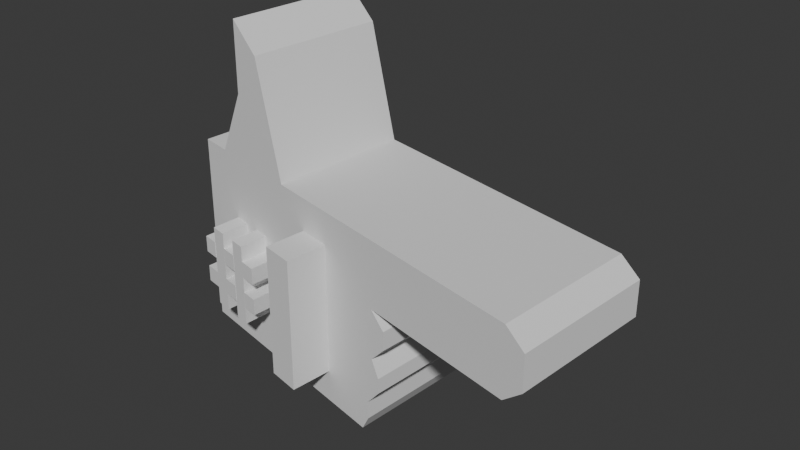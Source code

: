# Source: GoldSign.blend  (saved by Blender 4.0.36; exported with 4.5.12 LTS)
import bpy
from mathutils import Matrix  # noqa: F401  (used for matrix-valued properties, if any)

bpy.ops.wm.read_factory_settings(use_empty=True)
scene = bpy.context.scene
scene.name = 'Scene'

# ---- collections
col_collection = bpy.data.collections.new('Collection'); scene.collection.children.link(col_collection)

# ---- world
world_world = bpy.data.worlds.new('World'); scene.world = world_world
world_world.use_nodes = True; world_world.node_tree.nodes.clear()
_N = world_world.node_tree.nodes; _L = world_world.node_tree.links
n0 = _N.new('ShaderNodeOutputWorld'); n0.name = 'World Output'; n0.location = (300, 300)
n1 = _N.new('ShaderNodeBackground'); n1.name = 'Background'; n1.location = (10, 300)
n1.inputs[0].default_value = (0.05088, 0.05088, 0.05088, 1.0)
_L.new(n1.outputs[0], n0.inputs[0])
n0.is_active_output = True
world_world.color = (0.05088, 0.05088, 0.05088)
world_world.use_sun_shadow = False
world_world.sun_shadow_jitter_overblur = 0.0

# ---- meshes
me_cube_001 = bpy.data.meshes.new('Cube.001')
me_cube_001.from_pydata([(-0.2517, -0.0158, 0.4522), (-0.2318, 0.2589, 0.4522), (0.2955, 0.1431, 0.4522), (0.2755, -0.1316, 0.4522), (-0.003702, -0.07028, 0.4522), (0.01626, 0.2044, 0.4522), (0.1403, 0.1772, 0.4522), (0.1203, -0.09753, 0.4522), (-0.1277, -0.04304, 0.4522), (-0.1078, 0.2317, 0.4522), (-0.2318, 0.2589, 0.3272), (0.2524, 0.1526, 0.3272), (0.2324, -0.1222, 0.3272), (-0.2517, -0.0158, 0.3272), (0.01626, 0.2044, 0.3272), (-0.003702, -0.07028, 0.3272), (0.1203, -0.09753, 0.3272), (0.1403, 0.1772, 0.3272), (-0.1078, 0.2317, 0.3272), (-0.1277, -0.04304, 0.3272), (-0.2517, -0.0158, 0.5772), (-0.2318, 0.2589, 0.5772), (0.2643, 0.1499, 0.5772), (0.2443, -0.1248, 0.5772), (-0.003702, -0.07028, 0.5772), (0.01626, 0.2044, 0.5772), (0.1203, -0.09753, 0.5772), (0.1403, 0.1772, 0.5772), (-0.1078, 0.2317, 0.5772), (-0.1277, -0.04304, 0.5772), (-0.2318, 0.2589, 0.2647), (0.2369, 0.156, 0.2647), (0.2169, -0.1188, 0.2647), (0.01626, 0.2044, 0.2647), (-0.003702, -0.07028, 0.2647), (0.1203, -0.09753, 0.2647), (0.1403, 0.1772, 0.2647), (-0.1078, 0.2317, 0.2647), (-0.1277, -0.04304, 0.2647), (-0.2517, -0.0158, 0.2647), (-0.2517, -0.0158, 0.3897), (-0.2318, 0.2589, 0.3897), (0.2811, 0.1463, 0.3897), (0.2612, -0.1285, 0.3897), (0.01626, 0.2044, 0.3897), (-0.003702, -0.07028, 0.3897), (0.1203, -0.09753, 0.3897), (0.1403, 0.1772, 0.3897), (-0.1078, 0.2317, 0.3897), (-0.1277, -0.04304, 0.3897), (-0.2318, 0.2589, 0.5147), (0.2643, 0.1499, 0.5147), (0.2443, -0.1248, 0.5147), (-0.003702, -0.07028, 0.5147), (0.01626, 0.2044, 0.5147), (0.1203, -0.09753, 0.5147), (0.1403, 0.1772, 0.5147), (-0.1078, 0.2317, 0.5147), (-0.1277, -0.04304, 0.5147), (-0.2517, -0.0158, 0.5147), (-0.2517, -0.0158, 0.6397), (-0.2318, 0.2589, 0.6397), (0.2643, 0.1499, 0.6397), (0.2443, -0.1248, 0.6397), (-0.003702, -0.07028, 0.6397), (0.01626, 0.2044, 0.6397), (0.1203, -0.09753, 0.6397), (0.1403, 0.1772, 0.6397), (-0.1078, 0.2317, 0.7659), (-0.1277, -0.04304, 0.7659), (0.2023, 0.1636, 0.4522), (0.1823, -0.1111, 0.4522), (0.1823, -0.1111, 0.3272), (0.2023, 0.1636, 0.3272), (0.1823, -0.1111, 0.5772), (0.2023, 0.1636, 0.5772), (0.2023, 0.1636, 0.2647), (0.1823, -0.1111, 0.2647), (0.1823, -0.1111, 0.3897), (0.2023, 0.1636, 0.3897), (0.2023, 0.1636, 0.5147), (0.1823, -0.1111, 0.5147), (0.1823, -0.1111, 0.6397), (0.2023, 0.1636, 0.6397), (0.544, -0.1906, 0.6397), (0.05831, -0.08391, 0.4522), (0.5639, 0.08413, 0.6397), (0.07827, 0.1908, 0.4522), (0.07827, 0.1908, 0.3272), (0.05831, -0.08391, 0.3272), (0.07827, 0.1908, 0.5772), (0.05831, -0.08391, 0.5772), (0.05831, -0.08391, 0.2647), (0.07827, 0.1908, 0.2647), (0.07827, 0.1908, 0.3897), (0.05831, -0.08391, 0.3897), (0.05831, -0.08391, 0.5147), (0.07827, 0.1908, 0.5147), (0.07827, 0.1908, 0.6397), (0.05831, -0.08391, 0.6397), (0.544, -0.1906, 0.5147), (-0.04574, 0.2181, 0.4522), (0.5639, 0.08413, 0.5147), (-0.06571, -0.05666, 0.4522), (-0.06571, -0.05666, 0.3272), (-0.04574, 0.2181, 0.3272), (-0.06571, -0.05666, 0.5772), (-0.04574, 0.2181, 0.5772), (-0.04574, 0.2181, 0.2647), (-0.06571, -0.05666, 0.2647), (-0.06571, -0.05666, 0.3897), (-0.04574, 0.2181, 0.3897), (-0.04574, 0.2181, 0.5147), (-0.06571, -0.05666, 0.5147), (-0.06571, -0.05666, 0.6397), (-0.04574, 0.2181, 0.6397), (0.5831, -0.1992, 0.5772), (-0.1897, -0.02942, 0.4522), (0.6031, 0.07552, 0.5772), (-0.1698, 0.2453, 0.4522), (-0.1698, 0.2453, 0.3272), (-0.1897, -0.02942, 0.3272), (-0.1698, 0.2453, 0.5772), (-0.1897, -0.02942, 0.5772), (-0.1897, -0.02942, 0.2647), (-0.1698, 0.2453, 0.2647), (-0.1698, 0.2453, 0.3897), (-0.1897, -0.02942, 0.3897), (-0.1897, -0.02942, 0.5147), (-0.1698, 0.2453, 0.5147), (-0.1698, 0.2453, 0.6397), (-0.1897, -0.02942, 0.6397), (0.6031, 0.07552, 0.6126), (0.5831, -0.1992, 0.6126), (0.6031, 0.07552, 0.5479), (0.5831, -0.1992, 0.5479), (0.2755, -0.1316, 0.4876), (0.2955, 0.1431, 0.4876), (0.2643, 0.1499, 0.4196), (0.2443, -0.1248, 0.4196), (0.2612, -0.1285, 0.3608), (0.2811, 0.1463, 0.3608), (0.2324, -0.1222, 0.2934), (0.2524, 0.1526, 0.2934), (-0.003702, -0.07028, 0.6399), (0.01626, 0.2044, 0.6399), (-0.1078, 0.2317, 0.8995), (-0.1277, -0.04304, 0.8995), (-0.06571, -0.05666, 0.8509), (-0.04574, 0.2181, 0.8509), (-0.1277, -0.04304, 0.6397), (-0.1078, 0.2317, 0.6397), (0.1124, -0.177, 0.4522), (0.1124, -0.177, 0.3272), (0.1124, -0.177, 0.5772), (0.1124, -0.177, 0.3897), (0.1124, -0.177, 0.5147), (0.05036, -0.1634, 0.4522), (0.05036, -0.1634, 0.3272), (0.05036, -0.1634, 0.5772), (0.05036, -0.1634, 0.3897), (0.05036, -0.1634, 0.5147), (-0.1584, -0.0363, 0.5147), (-0.1584, -0.0363, 0.3272), (-0.1584, -0.0363, 0.4522), (-0.1584, -0.0363, 0.3897), (-0.1584, -0.0363, 0.5772), (-0.1584, -0.0363, 0.3559), (-0.1277, -0.04304, 0.3559), (-0.003702, -0.07028, 0.3559), (-0.06571, -0.05666, 0.3559), (-0.1897, -0.02942, 0.3559), (-0.09526, -0.05017, 0.3272), (-0.09526, -0.05017, 0.4522), (-0.09526, -0.05017, 0.3559), (-0.09526, -0.05017, 0.5147), (-0.09526, -0.05017, 0.3897), (-0.09526, -0.05017, 0.5772), (-0.03422, -0.06358, 0.4522), (-0.03422, -0.06358, 0.5147), (-0.03422, -0.06358, 0.5772), (-0.03422, -0.06358, 0.3559), (-0.03422, -0.06358, 0.3272), (-0.03422, -0.06358, 0.3897), (-0.09526, -0.05017, 0.4213), (-0.1277, -0.04304, 0.4213), (-0.003702, -0.07028, 0.4213), (-0.06571, -0.05666, 0.4213), (-0.1584, -0.0363, 0.4213), (-0.03422, -0.06358, 0.4213), (-0.1897, -0.02942, 0.4213), (-0.003702, -0.07028, 0.4842), (-0.1897, -0.02942, 0.4842), (-0.1277, -0.04304, 0.4842), (-0.06571, -0.05666, 0.4842), (-0.1584, -0.0363, 0.4842), (-0.09526, -0.05017, 0.4842), (-0.03422, -0.06358, 0.4842), (-0.1318, -0.09974, 0.4522), (-0.1318, -0.09974, 0.3897), (-0.1318, -0.09974, 0.5147), (-0.1625, -0.09299, 0.5147), (-0.1625, -0.09299, 0.4522), (-0.1625, -0.09299, 0.3897), (-0.1625, -0.09299, 0.3559), (-0.1318, -0.09974, 0.3559), (-0.1318, -0.09974, 0.4213), (-0.1625, -0.09299, 0.4213), (-0.1318, -0.09974, 0.4842), (-0.1625, -0.09299, 0.4842), (-0.0698, -0.113, 0.4522), (-0.0698, -0.113, 0.3897), (-0.0698, -0.113, 0.5147), (-0.0698, -0.113, 0.3559), (-0.09936, -0.1065, 0.4522), (-0.09936, -0.1065, 0.3559), (-0.09936, -0.1065, 0.5147), (-0.09936, -0.1065, 0.3897), (-0.09936, -0.1065, 0.4213), (-0.0698, -0.113, 0.4213), (-0.0698, -0.113, 0.4842), (-0.09936, -0.1065, 0.4842), (-0.1939, -0.08686, 0.4522), (-0.1626, -0.09374, 0.4522), (-0.1939, -0.08686, 0.4842), (-0.1626, -0.09374, 0.4842), (-0.1938, -0.08609, 0.3897), (-0.1625, -0.09297, 0.3897), (-0.1625, -0.09297, 0.4213), (-0.1938, -0.08609, 0.4213), (-0.1318, -0.09967, 0.4522), (-0.09938, -0.1068, 0.4522), (-0.1318, -0.09967, 0.4842), (-0.09938, -0.1068, 0.4842), (-0.1318, -0.09984, 0.3897), (-0.09939, -0.107, 0.3897), (-0.09939, -0.107, 0.4213), (-0.1318, -0.09984, 0.4213), (-0.06981, -0.1131, 0.4522), (-0.03832, -0.12, 0.4522), (-0.06981, -0.1131, 0.4842), (-0.03832, -0.12, 0.4842), (-0.06979, -0.1129, 0.3897), (-0.03831, -0.1198, 0.3897), (-0.06979, -0.1129, 0.4213), (-0.03831, -0.1198, 0.4213)], [], [(127, 190, 117, 0, 40), (42, 138, 139, 43), (79, 70, 2, 138, 42), (40, 0, 1, 41), (111, 101, 5, 44), (95, 85, 4, 186, 45), (78, 71, 7, 46), (94, 87, 6, 47), (99, 66, 67, 98), (63, 23, 116, 133, 84), (126, 119, 9, 48), (175, 196, 221, 216), (109, 104, 172, 19, 38), (125, 120, 18, 37), (93, 88, 17, 36), (77, 72, 16, 35), (92, 89, 15, 34), (108, 105, 14, 33), (39, 13, 10, 30), (76, 73, 11, 143, 31), (31, 143, 142, 32), (124, 121, 13, 39), (113, 106, 177, 175), (129, 122, 28, 57), (97, 90, 27, 56), (81, 74, 26, 55), (112, 107, 25, 54), (96, 91, 24, 53), (128, 123, 20, 59), (51, 22, 118, 134, 102), (80, 75, 22, 51), (59, 20, 21, 50), (102, 134, 135, 100), (104, 170, 174, 172), (120, 126, 48, 18), (88, 94, 47, 17), (72, 78, 46, 16), (89, 95, 45, 169, 15), (105, 111, 44, 14), (13, 40, 41, 10), (73, 79, 42, 141, 11), (11, 141, 140, 12), (121, 171, 127, 40, 13), (0, 59, 50, 1), (70, 80, 51, 137, 2), (2, 137, 136, 3), (117, 192, 128, 59, 0), (85, 96, 53, 191, 4), (101, 112, 54, 5), (71, 81, 55, 7), (87, 97, 56, 6), (119, 129, 57, 9), (176, 174, 215, 217), (106, 114, 150, 29, 177), (122, 130, 151, 28), (90, 98, 67, 27), (74, 82, 66, 26), (107, 115, 65, 25), (91, 99, 64, 24), (123, 131, 60, 20), (52, 51, 102, 100), (75, 83, 62, 22), (20, 60, 61, 21), (27, 67, 83, 75), (23, 63, 82, 74), (3, 136, 52, 81, 71), (6, 56, 80, 70), (17, 47, 79, 73), (12, 140, 43, 78, 72), (22, 62, 86, 132, 118), (23, 52, 100, 135, 116), (56, 27, 75, 80), (52, 23, 74, 81), (36, 17, 73, 76), (32, 142, 12, 72, 77), (43, 139, 3, 71, 78), (47, 6, 70, 79), (26, 66, 99, 91), (25, 65, 98, 90), (5, 54, 97, 87), (55, 26, 154, 156), (26, 91, 159, 154), (14, 44, 94, 88), (95, 89, 158, 160), (54, 25, 90, 97), (35, 16, 89, 92), (33, 14, 88, 93), (44, 5, 87, 94), (7, 55, 156, 152), (28, 151, 115, 107), (24, 64, 114, 106, 180), (4, 191, 197, 178), (9, 57, 112, 101), (18, 48, 111, 105), (15, 169, 181, 182), (118, 132, 133, 116), (57, 28, 107, 112), (53, 24, 180, 179), (37, 18, 105, 108), (34, 15, 182, 104, 109), (45, 186, 189, 183), (62, 63, 84, 86), (48, 9, 101, 111), (29, 150, 131, 123, 166), (21, 61, 130, 122), (1, 50, 129, 119), (195, 164, 202, 209), (19, 168, 167, 163), (10, 41, 126, 120), (36, 76, 31, 32, 77, 35, 92, 34, 109, 38, 124, 39, 30, 125, 37, 108, 33, 93), (58, 29, 166, 162), (50, 21, 122, 129), (38, 19, 163, 121, 124), (30, 10, 120, 125), (41, 1, 119, 126), (188, 165, 203, 207), (133, 132, 86, 84), (135, 134, 118, 116), (136, 137, 51, 52), (139, 138, 2, 3), (140, 141, 42, 43), (142, 143, 11, 12), (131, 130, 61, 60), (69, 68, 130, 131), (64, 65, 145, 144), (114, 64, 144, 148), (98, 65, 64, 99), (67, 66, 82, 83), (83, 82, 63, 62), (148, 149, 146, 147), (144, 145, 149, 148), (65, 115, 149, 145), (68, 69, 147, 146), (115, 68, 146, 149), (69, 114, 148, 147), (150, 114, 69), (131, 150, 69), (151, 130, 68), (115, 151, 68), (152, 156, 161, 157), (153, 155, 160, 158), (156, 154, 159, 161), (155, 152, 157, 160), (16, 46, 155, 153), (89, 16, 153, 158), (85, 95, 160, 157), (96, 85, 157, 161), (46, 7, 152, 155), (91, 96, 161, 159), (192, 117, 222, 224), (162, 166, 123, 128), (163, 167, 171, 121), (165, 188, 228, 227), (193, 58, 200, 208), (170, 181, 183, 110), (168, 174, 176, 49), (171, 167, 165, 127), (49, 176, 235, 234), (8, 173, 231, 230), (175, 177, 29, 58), (172, 174, 168, 19), (113, 175, 216, 212), (110, 183, 243, 242), (179, 180, 106, 113), (183, 181, 169, 45), (182, 181, 170, 104), (197, 194, 240, 241), (173, 184, 218, 214), (189, 186, 4, 178), (185, 184, 173, 8), (167, 168, 205, 204), (187, 189, 178, 103), (190, 188, 164, 117), (192, 195, 162, 128), (185, 8, 198, 206), (196, 173, 214, 221), (194, 197, 179, 113), (193, 196, 175, 58), (197, 191, 53, 179), (198, 208, 209, 202), (199, 206, 207, 203), (204, 205, 199, 203), (207, 206, 198, 202), (209, 208, 200, 201), (165, 167, 204, 203), (8, 193, 208, 198), (162, 195, 209, 201), (164, 188, 207, 202), (168, 49, 199, 205), (49, 185, 206, 199), (58, 162, 201, 200), (211, 219, 218, 217), (210, 220, 221, 214), (217, 215, 213, 211), (218, 219, 210, 214), (221, 220, 212, 216), (194, 113, 212, 220), (110, 187, 219, 211), (170, 110, 211, 213), (103, 194, 220, 210), (187, 103, 210, 219), (174, 170, 213, 215), (184, 176, 217, 218), (223, 225, 224, 222), (164, 195, 225, 223), (195, 192, 224, 225), (117, 164, 223, 222), (227, 228, 229, 226), (188, 190, 229, 228), (190, 127, 226, 229), (127, 165, 227, 226), (231, 233, 232, 230), (196, 193, 232, 233), (193, 8, 230, 232), (173, 196, 233, 231), (235, 236, 237, 234), (176, 184, 236, 235), (184, 185, 237, 236), (185, 49, 234, 237), (239, 241, 240, 238), (178, 197, 241, 239), (194, 103, 238, 240), (103, 178, 239, 238), (243, 245, 244, 242), (187, 110, 242, 244), (183, 189, 245, 243), (189, 187, 244, 245)])
_uv = me_cube_001.uv_layers.new(name='UVMap')
_uv.uv.foreach_set('vector', [0.4688, 0.9688, 0.4845, 0.9688, 0.5, 0.9688, 0.5, 1.0, 0.4688, 1.0, 0.4688, 0.5, 0.4837, 0.5, 0.4837, 0.75, 0.4688, 0.75, 0.4688, 0.4688, 0.5, 0.4688, 0.5, 0.5, 0.4837, 0.5, 0.4688, 0.5, 0.4688, 0.0, 0.5, 0.0, 0.5, 0.25, 0.4688, 0.25, 0.4688, 0.3438, 0.5, 0.3438, 0.5, 0.375, 0.4688, 0.375, 0.4688, 0.8438, 0.5, 0.8438, 0.5, 0.875, 0.4845, 0.875, 0.4688, 0.875, 0.4688, 0.7812, 0.5, 0.7812, 0.5, 0.8125, 0.4688, 0.8125, 0.4688, 0.4062, 0.5, 0.4062, 0.5, 0.4375, 0.4688, 0.4375, 0.5938, 0.8438, 0.5938, 0.8125, 0.5938, 0.4375, 0.5938, 0.4062, 0.5938, 0.75, 0.5625, 0.75, 0.5625, 0.75, 0.5802, 0.75, 0.5938, 0.75, 0.4688, 0.2812, 0.5, 0.2812, 0.5, 0.3125, 0.4688, 0.3125, 0.5312, 0.9211, 0.516, 0.9211, 0.516, 0.9211, 0.5312, 0.9211, 0.4062, 0.9062, 0.4375, 0.9062, 0.4375, 0.9211, 0.4375, 0.9375, 0.4062, 0.9375, 0.4062, 0.2812, 0.4375, 0.2812, 0.4375, 0.3125, 0.4062, 0.3125, 0.4062, 0.4062, 0.4375, 0.4062, 0.4375, 0.4375, 0.4062, 0.4375, 0.4062, 0.7812, 0.4375, 0.7812, 0.4375, 0.8125, 0.4062, 0.8125, 0.4062, 0.8438, 0.4375, 0.8438, 0.4375, 0.875, 0.4062, 0.875, 0.4062, 0.3438, 0.4375, 0.3438, 0.4375, 0.375, 0.4062, 0.375, 0.4062, 0.0, 0.4375, 0.0, 0.4375, 0.25, 0.4062, 0.25, 0.4062, 0.4688, 0.4375, 0.4688, 0.4375, 0.5, 0.4206, 0.5, 0.4062, 0.5, 0.4062, 0.5, 0.4206, 0.5, 0.4206, 0.75, 0.4062, 0.75, 0.4062, 0.9688, 0.4375, 0.9688, 0.4375, 1.0, 0.4062, 1.0, 0.5312, 0.9062, 0.5625, 0.9062, 0.5625, 0.9211, 0.5312, 0.9211, 0.5312, 0.2812, 0.5625, 0.2812, 0.5625, 0.3125, 0.5312, 0.3125, 0.5312, 0.4062, 0.5625, 0.4062, 0.5625, 0.4375, 0.5312, 0.4375, 0.5312, 0.7812, 0.5625, 0.7812, 0.5625, 0.8125, 0.5312, 0.8125, 0.5312, 0.3438, 0.5625, 0.3438, 0.5625, 0.375, 0.5312, 0.375, 0.5312, 0.8438, 0.5625, 0.8438, 0.5625, 0.875, 0.5312, 0.875, 0.5312, 0.9688, 0.5625, 0.9688, 0.5625, 1.0, 0.5312, 1.0, 0.5312, 0.5, 0.5625, 0.5, 0.5625, 0.5, 0.5479, 0.5, 0.5312, 0.5, 0.5312, 0.4688, 0.5625, 0.4688, 0.5625, 0.5, 0.5312, 0.5, 0.5312, 0.0, 0.5625, 0.0, 0.5625, 0.25, 0.5312, 0.25, 0.5312, 0.5, 0.5479, 0.5, 0.5479, 0.75, 0.5312, 0.75, 0.4375, 0.9062, 0.4519, 0.9062, 0.4519, 0.9211, 0.4375, 0.9211, 0.4375, 0.2812, 0.4688, 0.2812, 0.4688, 0.3125, 0.4375, 0.3125, 0.4375, 0.4062, 0.4688, 0.4062, 0.4688, 0.4375, 0.4375, 0.4375, 0.4375, 0.7812, 0.4688, 0.7812, 0.4688, 0.8125, 0.4375, 0.8125, 0.4375, 0.8438, 0.4688, 0.8438, 0.4688, 0.875, 0.4519, 0.875, 0.4375, 0.875, 0.4375, 0.3438, 0.4688, 0.3438, 0.4688, 0.375, 0.4375, 0.375, 0.4375, 0.0, 0.4688, 0.0, 0.4688, 0.25, 0.4375, 0.25, 0.4375, 0.4688, 0.4688, 0.4688, 0.4688, 0.5, 0.4543, 0.5, 0.4375, 0.5, 0.4375, 0.5, 0.4543, 0.5, 0.4543, 0.75, 0.4375, 0.75, 0.4375, 0.9688, 0.4519, 0.9688, 0.4688, 0.9688, 0.4688, 1.0, 0.4375, 1.0, 0.5, 0.0, 0.5312, 0.0, 0.5312, 0.25, 0.5, 0.25, 0.5, 0.4688, 0.5312, 0.4688, 0.5312, 0.5, 0.5177, 0.5, 0.5, 0.5, 0.5, 0.5, 0.5177, 0.5, 0.5177, 0.75, 0.5, 0.75, 0.5, 0.9688, 0.516, 0.9688, 0.5312, 0.9688, 0.5312, 1.0, 0.5, 1.0, 0.5, 0.8438, 0.5312, 0.8438, 0.5312, 0.875, 0.516, 0.875, 0.5, 0.875, 0.5, 0.3438, 0.5312, 0.3438, 0.5312, 0.375, 0.5, 0.375, 0.5, 0.7812, 0.5312, 0.7812, 0.5312, 0.8125, 0.5, 0.8125, 0.5, 0.4062, 0.5312, 0.4062, 0.5312, 0.4375, 0.5, 0.4375, 0.5, 0.2812, 0.5312, 0.2812, 0.5312, 0.3125, 0.5, 0.3125, 0.4688, 0.9211, 0.4519, 0.9211, 0.4519, 0.9211, 0.4688, 0.9211, 0.5625, 0.9062, 0.5938, 0.9062, 0.5728, 0.9375, 0.5625, 0.9375, 0.5625, 0.9211, 0.5625, 0.2812, 0.5938, 0.2812, 0.5728, 0.3125, 0.5625, 0.3125, 0.5625, 0.4062, 0.5938, 0.4062, 0.5938, 0.4375, 0.5625, 0.4375, 0.5625, 0.7812, 0.5938, 0.7812, 0.5938, 0.8125, 0.5625, 0.8125, 0.5625, 0.3438, 0.5938, 0.3438, 0.5938, 0.375, 0.5625, 0.375, 0.5625, 0.8438, 0.5938, 0.8438, 0.5938, 0.875, 0.5625, 0.875, 0.5625, 0.9688, 0.5938, 0.9688, 0.5938, 1.0, 0.5625, 1.0, 0.5312, 0.75, 0.5312, 0.5, 0.5312, 0.5, 0.5312, 0.75, 0.5625, 0.4688, 0.5938, 0.4688, 0.5938, 0.5, 0.5625, 0.5, 0.5625, 0.0, 0.5938, 0.0, 0.5938, 0.25, 0.5625, 0.25, 0.5625, 0.4375, 0.5938, 0.4375, 0.5938, 0.4688, 0.5625, 0.4688, 0.5625, 0.75, 0.5938, 0.75, 0.5938, 0.7812, 0.5625, 0.7812, 0.5, 0.75, 0.5177, 0.75, 0.5312, 0.75, 0.5312, 0.7812, 0.5, 0.7812, 0.5, 0.4375, 0.5312, 0.4375, 0.5312, 0.4688, 0.5, 0.4688, 0.4375, 0.4375, 0.4688, 0.4375, 0.4688, 0.4688, 0.4375, 0.4688, 0.4375, 0.75, 0.4543, 0.75, 0.4688, 0.75, 0.4688, 0.7812, 0.4375, 0.7812, 0.5625, 0.5, 0.5938, 0.5, 0.5938, 0.5, 0.5802, 0.5, 0.5625, 0.5, 0.5625, 0.75, 0.5312, 0.75, 0.5312, 0.75, 0.5479, 0.75, 0.5625, 0.75, 0.5312, 0.4375, 0.5625, 0.4375, 0.5625, 0.4688, 0.5312, 0.4688, 0.5312, 0.75, 0.5625, 0.75, 0.5625, 0.7812, 0.5312, 0.7812, 0.4062, 0.4375, 0.4375, 0.4375, 0.4375, 0.4688, 0.4062, 0.4688, 0.4062, 0.75, 0.4206, 0.75, 0.4375, 0.75, 0.4375, 0.7812, 0.4062, 0.7812, 0.4688, 0.75, 0.4837, 0.75, 0.5, 0.75, 0.5, 0.7812, 0.4688, 0.7812, 0.4688, 0.4375, 0.5, 0.4375, 0.5, 0.4688, 0.4688, 0.4688, 0.5625, 0.8125, 0.5938, 0.8125, 0.5938, 0.8438, 0.5625, 0.8438, 0.5625, 0.375, 0.5938, 0.375, 0.5938, 0.4062, 0.5625, 0.4062, 0.5, 0.375, 0.5312, 0.375, 0.5312, 0.4062, 0.5, 0.4062, 0.5312, 0.8125, 0.5625, 0.8125, 0.5625, 0.8125, 0.5312, 0.8125, 0.5625, 0.8125, 0.5625, 0.8438, 0.5625, 0.8438, 0.5625, 0.8125, 0.4375, 0.375, 0.4688, 0.375, 0.4688, 0.4062, 0.4375, 0.4062, 0.4688, 0.8438, 0.4375, 0.8438, 0.4375, 0.8438, 0.4688, 0.8438, 0.5312, 0.375, 0.5625, 0.375, 0.5625, 0.4062, 0.5312, 0.4062, 0.4062, 0.8125, 0.4375, 0.8125, 0.4375, 0.8438, 0.4062, 0.8438, 0.4062, 0.375, 0.4375, 0.375, 0.4375, 0.4062, 0.4062, 0.4062, 0.4688, 0.375, 0.5, 0.375, 0.5, 0.4062, 0.4688, 0.4062, 0.5, 0.8125, 0.5312, 0.8125, 0.5312, 0.8125, 0.5, 0.8125, 0.5625, 0.3125, 0.5728, 0.3125, 0.5938, 0.3438, 0.5625, 0.3438, 0.5625, 0.875, 0.5938, 0.875, 0.5938, 0.9062, 0.5625, 0.9062, 0.5625, 0.8904, 0.5, 0.875, 0.516, 0.875, 0.516, 0.8904, 0.5, 0.8904, 0.5, 0.3125, 0.5312, 0.3125, 0.5312, 0.3438, 0.5, 0.3438, 0.4375, 0.3125, 0.4688, 0.3125, 0.4688, 0.3438, 0.4375, 0.3438, 0.4375, 0.875, 0.4519, 0.875, 0.4519, 0.8904, 0.4375, 0.8904, 0.5625, 0.5, 0.5802, 0.5, 0.5802, 0.75, 0.5625, 0.75, 0.5312, 0.3125, 0.5625, 0.3125, 0.5625, 0.3438, 0.5312, 0.3438, 0.5312, 0.875, 0.5625, 0.875, 0.5625, 0.8904, 0.5312, 0.8904, 0.4062, 0.3125, 0.4375, 0.3125, 0.4375, 0.3438, 0.4062, 0.3438, 0.4062, 0.875, 0.4375, 0.875, 0.4375, 0.8904, 0.4375, 0.9062, 0.4062, 0.9062, 0.4688, 0.875, 0.4845, 0.875, 0.4845, 0.8904, 0.4688, 0.8904, 0.5938, 0.5, 0.5938, 0.75, 0.5938, 0.75, 0.5938, 0.5, 0.4688, 0.3125, 0.5, 0.3125, 0.5, 0.3438, 0.4688, 0.3438, 0.5625, 0.9375, 0.5728, 0.9375, 0.5938, 0.9688, 0.5625, 0.9688, 0.5625, 0.953, 0.5625, 0.25, 0.5938, 0.25, 0.5938, 0.2812, 0.5625, 0.2812, 0.5, 0.25, 0.5312, 0.25, 0.5312, 0.2812, 0.5, 0.2812, 0.516, 0.953, 0.5, 0.953, 0.5, 0.953, 0.516, 0.953, 0.4375, 0.9375, 0.4519, 0.9375, 0.4518, 0.953, 0.4375, 0.953, 0.4375, 0.25, 0.4688, 0.25, 0.4688, 0.2812, 0.4375, 0.2812, 0.4062, 0.4375, 0.4062, 0.4688, 0.4062, 0.5, 0.4062, 0.75, 0.4062, 0.7812, 0.4062, 0.8125, 0.4062, 0.8438, 0.4062, 0.875, 0.4062, 0.9062, 0.4062, 0.9375, 0.4062, 0.9688, 0.4062, 0.0, 0.4062, 0.25, 0.4062, 0.2812, 0.4062, 0.3125, 0.4062, 0.3438, 0.4062, 0.375, 0.4062, 0.4062, 0.5312, 0.9375, 0.5625, 0.9375, 0.5625, 0.953, 0.5312, 0.953, 0.5312, 0.25, 0.5625, 0.25, 0.5625, 0.2812, 0.5312, 0.2812, 0.4062, 0.9375, 0.4375, 0.9375, 0.4375, 0.953, 0.4375, 0.9688, 0.4062, 0.9688, 0.4062, 0.25, 0.4375, 0.25, 0.4375, 0.2812, 0.4062, 0.2812, 0.4688, 0.25, 0.5, 0.25, 0.5, 0.2812, 0.4688, 0.2812, 0.4845, 0.953, 0.4688, 0.953, 0.4688, 0.953, 0.4845, 0.953, 0.5802, 0.75, 0.5802, 0.5, 0.5938, 0.5, 0.5938, 0.75, 0.5479, 0.75, 0.5479, 0.5, 0.5625, 0.5, 0.5625, 0.75, 0.5177, 0.75, 0.5177, 0.5, 0.5312, 0.5, 0.5312, 0.75, 0.4837, 0.75, 0.4837, 0.5, 0.5, 0.5, 0.5, 0.75, 0.4543, 0.75, 0.4543, 0.5, 0.4688, 0.5, 0.4688, 0.75, 0.4206, 0.75, 0.4206, 0.5, 0.4375, 0.5, 0.4375, 0.75, 0.5938, 0.9688, 0.5938, 0.2812, 0.5938, 0.25, 0.5938, 1.0, 0.5938, 0.9375, 0.5938, 0.3125, 0.5938, 0.2812, 0.5938, 0.9688, 0.5938, 0.875, 0.5938, 0.375, 0.5938, 0.375, 0.5938, 0.875, 0.5938, 0.9062, 0.5938, 0.875, 0.5938, 0.875, 0.5938, 0.9062, 0.5938, 0.4062, 0.5938, 0.375, 0.5938, 0.875, 0.5938, 0.8438, 0.5938, 0.4375, 0.5938, 0.8125, 0.5938, 0.7812, 0.5938, 0.4688, 0.5938, 0.4688, 0.5938, 0.7812, 0.5938, 0.75, 0.5938, 0.5, 0.5938, 0.9062, 0.5938, 0.3438, 0.5938, 0.3125, 0.5938, 0.9375, 0.5938, 0.875, 0.5938, 0.375, 0.5938, 0.3438, 0.5938, 0.9062, 0.5938, 0.375, 0.5938, 0.3438, 0.5938, 0.3438, 0.5938, 0.375, 0.5938, 0.3125, 0.5938, 0.9375, 0.5938, 0.9375, 0.5938, 0.3125, 0.5938, 0.3438, 0.5938, 0.3125, 0.5938, 0.3125, 0.5938, 0.3438, 0.5938, 0.9375, 0.5938, 0.9062, 0.5938, 0.9062, 0.5938, 0.9375, 0.5728, 0.9375, 0.5938, 0.9062, 0.5938, 0.9375, 0.5938, 0.9688, 0.5728, 0.9375, 0.5938, 0.9375, 0.5728, 0.3125, 0.5938, 0.2812, 0.5938, 0.3125, 0.5938, 0.3438, 0.5728, 0.3125, 0.5938, 0.3125, 0.5, 0.8125, 0.5312, 0.8125, 0.5312, 0.8438, 0.5, 0.8438, 0.4375, 0.8125, 0.4688, 0.8125, 0.4688, 0.8438, 0.4375, 0.8438, 0.5312, 0.8125, 0.5625, 0.8125, 0.5625, 0.8438, 0.5312, 0.8438, 0.4688, 0.8125, 0.5, 0.8125, 0.5, 0.8438, 0.4688, 0.8438, 0.4375, 0.8125, 0.4688, 0.8125, 0.4688, 0.8125, 0.4375, 0.8125, 0.4375, 0.8438, 0.4375, 0.8125, 0.4375, 0.8125, 0.4375, 0.8438, 0.5, 0.8438, 0.4688, 0.8438, 0.4688, 0.8438, 0.5, 0.8438, 0.5312, 0.8438, 0.5, 0.8438, 0.5, 0.8438, 0.5312, 0.8438, 0.4688, 0.8125, 0.5, 0.8125, 0.5, 0.8125, 0.4688, 0.8125, 0.5625, 0.8438, 0.5312, 0.8438, 0.5312, 0.8438, 0.5625, 0.8438, 0.516, 0.9688, 0.5, 0.9688, 0.5, 0.9688, 0.516, 0.9688, 0.5312, 0.953, 0.5625, 0.953, 0.5625, 0.9688, 0.5312, 0.9688, 0.4375, 0.953, 0.4518, 0.953, 0.4519, 0.9688, 0.4375, 0.9688, 0.4688, 0.953, 0.4845, 0.953, 0.4845, 0.953, 0.4688, 0.953, 0.516, 0.9375, 0.5312, 0.9375, 0.5312, 0.9375, 0.516, 0.9375, 0.4519, 0.9062, 0.4519, 0.8904, 0.4688, 0.8904, 0.4688, 0.9062, 0.4519, 0.9375, 0.4519, 0.9211, 0.4688, 0.9211, 0.4688, 0.9375, 0.4519, 0.9688, 0.4518, 0.953, 0.4688, 0.953, 0.4688, 0.9688, 0.4688, 0.9375, 0.4688, 0.9211, 0.4688, 0.9211, 0.4688, 0.9375, 0.5, 0.9375, 0.5, 0.9211, 0.5, 0.9211, 0.5, 0.9375, 0.5312, 0.9211, 0.5625, 0.9211, 0.5625, 0.9375, 0.5312, 0.9375, 0.4375, 0.9211, 0.4519, 0.9211, 0.4519, 0.9375, 0.4375, 0.9375, 0.5312, 0.9062, 0.5312, 0.9211, 0.5312, 0.9211, 0.5312, 0.9062, 0.4688, 0.9062, 0.4688, 0.8904, 0.4688, 0.8904, 0.4688, 0.9062, 0.5312, 0.8904, 0.5625, 0.8904, 0.5625, 0.9062, 0.5312, 0.9062, 0.4688, 0.8904, 0.4519, 0.8904, 0.4519, 0.875, 0.4688, 0.875, 0.4375, 0.8904, 0.4519, 0.8904, 0.4519, 0.9062, 0.4375, 0.9062, 0.516, 0.8904, 0.516, 0.9062, 0.516, 0.9062, 0.516, 0.8904, 0.5, 0.9211, 0.4845, 0.9211, 0.4845, 0.9211, 0.5, 0.9211, 0.4845, 0.8904, 0.4845, 0.875, 0.5, 0.875, 0.5, 0.8904, 0.4845, 0.9375, 0.4845, 0.9211, 0.5, 0.9211, 0.5, 0.9375, 0.4518, 0.953, 0.4519, 0.9375, 0.4519, 0.9375, 0.4518, 0.953, 0.4845, 0.9062, 0.4845, 0.8904, 0.5, 0.8904, 0.5, 0.9062, 0.4845, 0.9688, 0.4845, 0.953, 0.5, 0.953, 0.5, 0.9688, 0.516, 0.9688, 0.516, 0.953, 0.5312, 0.953, 0.5312, 0.9688, 0.4845, 0.9375, 0.5, 0.9375, 0.5, 0.9375, 0.4845, 0.9375, 0.516, 0.9211, 0.5, 0.9211, 0.5, 0.9211, 0.516, 0.9211, 0.516, 0.9062, 0.516, 0.8904, 0.5312, 0.8904, 0.5312, 0.9062, 0.516, 0.9375, 0.516, 0.9211, 0.5312, 0.9211, 0.5312, 0.9375, 0.516, 0.8904, 0.516, 0.875, 0.5312, 0.875, 0.5312, 0.8904, 0.5, 0.9375, 0.516, 0.9375, 0.516, 0.953, 0.5, 0.953, 0.4688, 0.9375, 0.4845, 0.9375, 0.4845, 0.953, 0.4688, 0.953, 0.4518, 0.953, 0.4519, 0.9375, 0.4688, 0.9375, 0.4688, 0.953, 0.4845, 0.953, 0.4845, 0.9375, 0.5, 0.9375, 0.5, 0.953, 0.516, 0.953, 0.516, 0.9375, 0.5312, 0.9375, 0.5312, 0.953, 0.4688, 0.953, 0.4518, 0.953, 0.4518, 0.953, 0.4688, 0.953, 0.5, 0.9375, 0.516, 0.9375, 0.516, 0.9375, 0.5, 0.9375, 0.5312, 0.953, 0.516, 0.953, 0.516, 0.953, 0.5312, 0.953, 0.5, 0.953, 0.4845, 0.953, 0.4845, 0.953, 0.5, 0.953, 0.4519, 0.9375, 0.4688, 0.9375, 0.4688, 0.9375, 0.4519, 0.9375, 0.4688, 0.9375, 0.4845, 0.9375, 0.4845, 0.9375, 0.4688, 0.9375, 0.5312, 0.9375, 0.5312, 0.953, 0.5312, 0.953, 0.5312, 0.9375, 0.4688, 0.9062, 0.4845, 0.9062, 0.4845, 0.9211, 0.4688, 0.9211, 0.5, 0.9062, 0.516, 0.9062, 0.516, 0.9211, 0.5, 0.9211, 0.4688, 0.9211, 0.4519, 0.9211, 0.4519, 0.9062, 0.4688, 0.9062, 0.4845, 0.9211, 0.4845, 0.9062, 0.5, 0.9062, 0.5, 0.9211, 0.516, 0.9211, 0.516, 0.9062, 0.5312, 0.9062, 0.5312, 0.9211, 0.516, 0.9062, 0.5312, 0.9062, 0.5312, 0.9062, 0.516, 0.9062, 0.4688, 0.9062, 0.4845, 0.9062, 0.4845, 0.9062, 0.4688, 0.9062, 0.4519, 0.9062, 0.4688, 0.9062, 0.4688, 0.9062, 0.4519, 0.9062, 0.5, 0.9062, 0.516, 0.9062, 0.516, 0.9062, 0.5, 0.9062, 0.4845, 0.9062, 0.5, 0.9062, 0.5, 0.9062, 0.4845, 0.9062, 0.4519, 0.9211, 0.4519, 0.9062, 0.4519, 0.9062, 0.4519, 0.9211, 0.4845, 0.9211, 0.4688, 0.9211, 0.4688, 0.9211, 0.4845, 0.9211, 0.5, 0.953, 0.516, 0.953, 0.516, 0.9688, 0.5, 0.9688, 0.5, 0.953, 0.516, 0.953, 0.516, 0.953, 0.5, 0.953, 0.516, 0.953, 0.516, 0.9688, 0.516, 0.9688, 0.516, 0.953, 0.5, 0.9688, 0.5, 0.953, 0.5, 0.953, 0.5, 0.9688, 0.4688, 0.953, 0.4845, 0.953, 0.4845, 0.9688, 0.4688, 0.9688, 0.4845, 0.953, 0.4845, 0.9688, 0.4845, 0.9688, 0.4845, 0.953, 0.4845, 0.9688, 0.4688, 0.9688, 0.4688, 0.9688, 0.4845, 0.9688, 0.4688, 0.9688, 0.4688, 0.953, 0.4688, 0.953, 0.4688, 0.9688, 0.5, 0.9211, 0.516, 0.9211, 0.516, 0.9375, 0.5, 0.9375, 0.516, 0.9211, 0.516, 0.9375, 0.516, 0.9375, 0.516, 0.9211, 0.516, 0.9375, 0.5, 0.9375, 0.5, 0.9375, 0.516, 0.9375, 0.5, 0.9211, 0.516, 0.9211, 0.516, 0.9211, 0.5, 0.9211, 0.4688, 0.9211, 0.4845, 0.9211, 0.4845, 0.9375, 0.4688, 0.9375, 0.4688, 0.9211, 0.4845, 0.9211, 0.4845, 0.9211, 0.4688, 0.9211, 0.4845, 0.9211, 0.4845, 0.9375, 0.4845, 0.9375, 0.4845, 0.9211, 0.4845, 0.9375, 0.4688, 0.9375, 0.4688, 0.9375, 0.4845, 0.9375, 0.5, 0.8904, 0.516, 0.8904, 0.516, 0.9062, 0.5, 0.9062, 0.5, 0.8904, 0.516, 0.8904, 0.516, 0.8904, 0.5, 0.8904, 0.516, 0.9062, 0.5, 0.9062, 0.5, 0.9062, 0.516, 0.9062, 0.5, 0.9062, 0.5, 0.8904, 0.5, 0.8904, 0.5, 0.9062, 0.4688, 0.8904, 0.4845, 0.8904, 0.4845, 0.9062, 0.4688, 0.9062, 0.4845, 0.9062, 0.4688, 0.9062, 0.4688, 0.9062, 0.4845, 0.9062, 0.4688, 0.8904, 0.4845, 0.8904, 0.4845, 0.8904, 0.4688, 0.8904, 0.4845, 0.8904, 0.4845, 0.9062, 0.4845, 0.9062, 0.4845, 0.8904])
me_cube_001.update()

# ---- objects
ob_goldsign = bpy.data.objects.new('GoldSign', me_cube_001)

# ---- transforms, parenting, visibility, modifiers, constraints
ob_goldsign.location = (0.0, 0.0, 0.3355)

# ---- collection membership
col_collection.objects.link(ob_goldsign)

# ---- scene / render settings (as saved in the file)
scene.frame_start = 1; scene.frame_end = 250; scene.frame_set(106)
scene.render.engine = 'BLENDER_EEVEE_NEXT'
scene.cycles.sampling_pattern = 'TABULATED_SOBOL'
bpy.context.view_layer.update()

# ---- added for rendering (the .blend has no active camera and no usable light): camera, sun
cam_auto = bpy.data.cameras.new('AutoCamera')
cam_auto.lens = 50.0
cam_auto.sensor_width = 36.0
cam_auto.clip_end = 1000.0
ob_auto_camera = bpy.data.objects.new('AutoCamera', cam_auto)
scene.collection.objects.link(ob_auto_camera)
ob_auto_camera.location = (1.24817, -1.25712, 1.77556)
ob_auto_camera.rotation_euler = (1.09748, -7.21219e-08, 0.694738)
scene.camera = ob_auto_camera
light_auto_sun = bpy.data.lights.new('AutoSun', 'SUN')
light_auto_sun.energy = 3.0
light_auto_sun.angle = 0.0523599
ob_auto_sun = bpy.data.objects.new('AutoSun', light_auto_sun)
scene.collection.objects.link(ob_auto_sun)
ob_auto_sun.rotation_euler = (0.872665, 0.174533, 0.523599)
bpy.context.view_layer.update()
